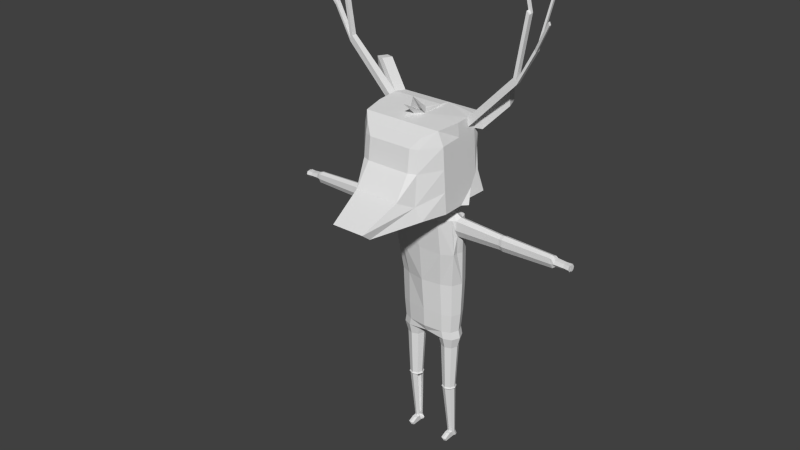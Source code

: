 # Source: animal.blend  (saved by Blender 2.75.0; exported with 4.5.12 LTS)
import bpy
from mathutils import Matrix  # noqa: F401  (used for matrix-valued properties, if any)

bpy.ops.wm.read_factory_settings(use_empty=True)
scene = bpy.context.scene
scene.name = 'Scene'

# ---- collections
col_collection_1 = bpy.data.collections.new('Collection 1'); scene.collection.children.link(col_collection_1)

# ---- world
world_world = bpy.data.worlds.new('World'); scene.world = world_world
world_world.color = (0.05088, 0.05088, 0.05088)
world_world.use_sun_shadow = False
world_world.sun_shadow_jitter_overblur = 0.0
world_world.cycles.sampling_method = 'MANUAL'
world_world.cycles.sample_map_resolution = 256

# ---- meshes
me_cylinder = bpy.data.meshes.new('Cylinder')
me_cylinder.from_pydata([(3.579, 0.3593, 14.13), (2.635, -5.167, 13.54), (3.151, 0.09605, 19.94), (2.26, -4.907, 19.33), (-0.001122, 0.09605, 19.94), (3.151, 0.02944, 17.46), (-0.001122, 0.3593, 14.13), (3.345, -2.424, 19.89), (2.26, -5.289, 16.89), (3.345, -1.834, 13.73), (-0.001122, -4.907, 19.33), (-0.001122, -5.167, 13.21), (-0.001122, 0.9058, 17.46), (3.345, -2.129, 17.17), (-0.001122, -5.525, 16.89), (-0.001122, -2.205, 13.83), (-0.001122, -2.055, 19.89), (0.6348, 0.09605, 19.94), (3.345, -0.06412, 15.8), (3.018, -4.09, 19.74), (2.26, -5.49, 14.59), (3.345, -1.307, 13.98), (1.672, -5.167, 13.21), (3.151, 0.123, 19.13), (1.672, 0.3593, 14.13), (3.345, -0.757, 20.03), (2.26, -5.089, 18.56), (3.345, -3.5, 13.69), (1.672, -4.907, 19.33), (-0.001122, 0.8122, 15.8), (-0.001122, 0.9994, 19.13), (1.672, 0.6042, 17.46), (3.345, -1.981, 15.5), (3.345, -2.276, 18.83), (3.345, -0.462, 17.31), (3.345, -3.795, 17.02), (0.0, -6.713, 15.18), (-0.001122, -5.325, 18.56), (1.672, -5.525, 16.89), (1.672, -1.834, 13.83), (-0.001122, -3.5, 13.35), (0.6348, -2.424, 19.89), (-0.001122, -4.09, 19.74), (-0.001122, -0.757, 20.03), (1.672, 0.5106, 15.8), (3.345, -3.648, 15.35), (1.672, -1.307, 13.98), (1.672, 0.6977, 19.13), (3.345, -0.3145, 15.65), (3.345, -0.6095, 18.98), (3.345, -3.943, 18.69), (1.714, -6.713, 15.18), (1.672, -5.325, 18.56), (1.672, -3.5, 13.35), (1.672, -4.09, 19.74), (0.6348, -0.757, 20.03), (0.0, -8.835, 13.25), (1.258, -8.835, 13.25), (0.0, -9.542, 13.81), (1.258, -9.542, 13.81), (0.8354, -1.834, 13.83), (0.8354, -1.307, 13.98), (-0.001122, -0.7238, 13.91), (3.345, -0.8109, 14.71), (3.601, -1.307, 13.64), (1.565, 0.1737, -2.456), (1.565, 0.3386, 1.179), (1.926, 0.02381, -2.456), (2.043, 0.1405, 1.179), (2.076, -0.338, -2.456), (2.241, -0.338, 1.179), (1.926, -0.6998, -2.456), (2.043, -0.8164, 1.179), (1.565, -0.8496, -2.456), (1.565, -1.015, 1.179), (1.203, -0.6998, -2.456), (1.086, -0.8164, 1.179), (1.053, -0.338, -2.456), (0.888, -0.338, 1.179), (1.203, 0.02381, -2.456), (1.086, 0.1405, 1.179), (1.565, 0.2345, -2.574), (1.969, 0.06685, -2.574), (2.137, -0.338, -2.574), (1.969, -0.7428, -2.574), (1.565, -0.9105, -2.574), (1.16, -0.7428, -2.574), (0.9921, -0.338, -2.574), (1.16, 0.06685, -2.574), (1.565, 0.1593, -2.671), (1.916, 0.01366, -2.671), (2.062, -0.338, -2.671), (1.916, -0.6896, -2.671), (1.565, -0.8353, -2.671), (1.213, -0.6896, -2.671), (1.067, -0.338, -2.671), (1.213, 0.01366, -2.671), (1.612, 0.3252, -6.944), (1.815, 0.241, -6.944), (1.899, 0.03755, -6.944), (1.815, -0.1659, -6.944), (1.612, -0.2501, -6.944), (1.408, -0.1659, -6.944), (1.408, 0.241, -6.944), (1.612, 0.5426, -7.406), (1.815, 0.4583, -7.406), (1.899, 0.2549, -7.406), (1.815, 0.05145, -7.406), (1.612, -0.03282, -7.406), (1.408, 0.05145, -7.406), (1.324, 0.2549, -7.406), (1.408, 0.4583, -7.406), (1.815, -0.4632, -6.958), (1.612, -0.5474, -6.958), (1.408, -0.4632, -6.958), (1.815, -0.8432, -7.419), (1.612, -0.9275, -7.419), (1.408, -0.8432, -7.419), (1.713, -0.5053, -6.958), (1.51, -0.5053, -6.958), (1.713, -0.8854, -7.419), (1.51, -0.8854, -7.419), (1.612, -1.036, -7.189), (1.815, -0.9519, -7.189), (1.408, -0.9519, -7.189), (1.713, -0.994, -7.189), (1.51, -0.994, -7.189), (1.565, 0.5617, 2.026), (2.201, 0.2982, 2.026), (2.464, -0.338, 2.026), (2.201, -0.9742, 2.026), (1.565, -1.238, 2.026), (0.9284, -0.9742, 2.026), (0.6649, -0.338, 2.026), (0.9284, 0.2982, 2.026), (0.0, 0.5699, 2.194), (0.0, -1.229, 2.194), (0.0, -1.181, 2.194), (0.0, -0.3298, 2.194), (0.0, 0.3064, 2.194), (1.444, 0.534, 2.639), (2.08, 0.2705, 2.639), (2.344, -0.3657, 2.639), (2.08, -1.002, 2.639), (1.444, -1.265, 2.639), (0.0, 0.5423, 2.694), (0.0, -1.472, 2.694), (1.479, 0.6282, 4.115), (2.182, 0.337, 4.115), (2.473, -0.3659, 4.115), (2.182, -1.069, 4.115), (1.479, -1.36, 4.115), (0.0, 0.6373, 4.177), (0.0, -1.566, 4.177), (1.42, 0.7658, 6.704), (2.22, 0.4342, 6.704), (2.552, -0.3663, 6.704), (2.22, -1.167, 6.704), (1.42, -1.498, 6.704), (0.0, 0.7761, 6.773), (0.0, -1.832, 6.773), (1.705, 0.5418, 9.425), (2.352, 0.1966, 9.425), (2.695, -0.6367, 9.425), (2.539, -1.47, 9.425), (1.705, -1.933, 9.425), (0.0, 0.5526, 9.497), (0.0, -2.124, 9.547), (1.705, 0.03487, 12.2), (2.539, -0.3103, 12.26), (2.884, -1.144, 12.4), (2.539, -1.773, 12.26), (1.705, -2.322, 12.2), (0.0, 0.04562, 12.27), (0.0, -2.378, 12.27), (1.005, -0.2904, 12.9), (1.838, -0.585, 12.81), (2.183, -1.144, 12.81), (1.838, -1.977, 12.81), (1.005, -2.322, 12.9), (0.0, -0.313, 12.97), (0.0, -2.311, 12.97), (0.6473, -0.8906, 13.05), (1.404, -1.006, 13.05), (1.539, -1.225, 13.05), (1.404, -1.552, 13.05), (0.6473, -1.687, 13.05), (0.0, -0.7087, 13.07), (0.0, -2.087, 13.07), (0.6473, -1.195, 13.72), (0.6473, -1.921, 13.72), (0.0, -1.013, 13.75), (0.0, -2.172, 13.75), (2.522, -0.2201, 9.425), (2.522, -1.053, 9.425), (2.711, -0.727, 12.22), (2.711, -1.56, 12.22), (2.884, -0.8902, 10.81), (2.539, -1.52, 10.81), (2.539, -0.05685, 10.81), (2.711, -1.307, 10.96), (2.711, -0.4735, 10.96), (2.711, -0.5025, 11.5), (2.711, -1.564, 11.5), (6.254, -1.124, 12.14), (6.269, -0.7744, 12.0), (6.269, -1.473, 12.0), (6.254, -0.9113, 10.98), (6.269, -1.261, 11.1), (6.269, -0.5618, 11.1), (6.269, -0.5861, 11.53), (6.269, -1.476, 11.53), (6.488, -1.131, 12.17), (6.504, -0.757, 12.02), (6.504, -1.505, 12.02), (6.488, -0.9036, 10.92), (6.504, -1.278, 11.05), (6.504, -0.5294, 11.05), (6.504, -0.5553, 11.5), (6.504, -1.509, 11.5), (10.19, -1.108, 12.03), (10.21, -0.8131, 11.91), (10.21, -1.403, 11.91), (10.19, -0.9285, 11.05), (10.21, -1.223, 11.15), (10.21, -0.6338, 11.15), (10.18, -0.5608, 11.51), (10.21, -1.405, 11.51), (10.37, -1.108, 11.99), (10.38, -0.8131, 11.91), (10.38, -1.403, 11.87), (10.37, -0.9285, 11.05), (10.38, -1.223, 11.15), (10.38, -0.6338, 11.15), (10.38, -0.6542, 11.51), (10.4, -1.384, 11.51), (10.57, -1.068, 11.84), (10.58, -0.8787, 11.83), (10.58, -1.282, 11.83), (10.57, -0.9704, 11.29), (10.58, -1.159, 11.29), (10.58, -0.7561, 11.29), (10.58, -0.6932, 11.54), (10.58, -1.361, 11.54), (11.23, -1.02, 11.75), (11.24, -0.831, 11.74), (11.24, -1.234, 11.74), (11.23, -0.9226, 11.28), (11.24, -1.112, 11.28), (11.24, -0.7083, 11.28), (11.24, -0.6454, 11.5), (11.24, -1.313, 11.5), (11.24, -0.9255, 11.75), (11.24, -0.6769, 11.39), (11.24, -1.127, 11.75), (11.24, -1.274, 11.62), (11.24, -1.017, 11.28), (11.24, -0.7382, 11.62), (11.24, -0.8155, 11.28), (11.24, -1.212, 11.39), (11.69, -1.02, 11.75), (11.69, -0.9226, 11.28), (11.69, -0.9255, 11.75), (11.69, -1.127, 11.75), (11.69, -1.017, 11.28), (11.69, -0.8155, 11.28), (11.66, -1.286, 11.74), (11.66, -1.164, 11.28), (11.66, -1.365, 11.5), (11.65, -1.179, 11.75), (11.66, -1.326, 11.62), (11.65, -1.069, 11.28), (11.66, -1.264, 11.39), (11.64, -0.8009, 11.74), (11.64, -0.6782, 11.28), (11.64, -0.6153, 11.49), (11.63, -0.8954, 11.74), (11.64, -0.6468, 11.39), (11.64, -0.7081, 11.62), (11.63, -0.7854, 11.28), (0.4715, 0.5381, 2.667), (0.4707, 0.6327, 4.146), (1.461, 0.5811, 3.377), (0.7306, 0.5854, 3.406), (-0.001122, -1.59, 19.96), (-0.001122, -2.782, 19.81), (-0.001122, -2.954, 21.07), (-0.001122, -2.079, 19.85), (-0.001122, -3.858, 20.78), (0.9682, -9.542, 13.81), (3.714, 0.26, 19.14), (3.714, 0.2331, 19.95), (3.907, -0.6199, 20.05), (3.907, -0.4725, 18.99), (5.027, -0.1473, 21.88), (4.833, 0.7057, 21.79), (5.395, 0.8697, 20.99), (5.395, 0.8428, 21.8), (5.589, -0.01026, 21.89), (5.589, 0.1372, 20.84), (3.345, -2.35, 19.36), (3.345, -1.375, 19.96), (3.345, -0.6832, 19.33), (3.345, -1.443, 18.91), (3.345, -1.301, 19.26), (6.944, -0.9198, 23.03), (6.705, -0.9658, 23.46), (6.705, -1.351, 23.42), (6.944, -1.305, 22.98), (6.9, -0.9428, 23.25), (6.705, -1.158, 23.44), (6.9, -1.328, 23.2), (6.944, -1.112, 23.0), (6.9, -1.135, 23.22), (8.144, -1.328, 25.54), (8.22, -1.305, 25.32), (8.22, -1.112, 25.34), (8.22, -0.9198, 25.36), (8.144, -0.9428, 25.58), (8.144, -1.135, 25.56), (7.628, -0.9428, 27.64), (7.433, -0.9658, 27.85), (7.433, -1.158, 27.83), (7.433, -1.351, 27.81), (7.628, -1.328, 27.59), (7.628, -1.135, 27.61), (9.276, -1.801, 27.54), (9.351, -1.778, 27.33), (9.351, -1.586, 27.35), (9.276, -1.609, 27.57), (9.113, -0.9823, 28.96), (9.113, -0.7897, 28.98), (9.037, -0.8127, 29.2), (9.037, -1.005, 29.18), (6.757, -1.032, 31.42), (6.563, -1.055, 31.63), (6.563, -1.247, 31.61), (6.757, -1.224, 31.39)], [], [(44, 18, 0, 24), (45, 20, 1, 27), (20, 51, 59), (46, 24, 0, 21), (47, 23, 5, 31), (48, 32, 9, 21, 63), (49, 303, 33, 13, 34), (50, 26, 8, 35), (52, 37, 14, 38), (53, 39, 9, 27), (54, 41, 16, 287, 285, 42), (55, 17, 4, 43), (29, 44, 24, 6), (12, 31, 44, 29), (31, 5, 18, 44), (32, 45, 27, 9), (13, 35, 45, 32), (35, 8, 20, 45), (39, 46, 21, 9), (61, 46, 39, 60), (30, 47, 31, 12), (4, 17, 47, 30), (17, 2, 23, 47), (18, 48, 63, 21, 0), (5, 34, 48, 18), (34, 13, 32, 48), (23, 49, 34, 5), (2, 25, 294, 295), (304, 300, 33, 303), (33, 50, 35, 13), (7, 19, 50, 33, 300), (19, 3, 26, 50), (8, 38, 51, 20), (38, 14, 36, 51), (26, 52, 38, 8), (3, 28, 52, 26), (28, 10, 37, 52), (22, 53, 27, 1), (11, 40, 53, 22), (40, 15, 60, 39, 53), (28, 54, 42, 10), (3, 19, 54, 28), (19, 7, 41, 54), (41, 55, 43, 284, 16), (59, 289, 58, 56, 57), (51, 36, 58, 289, 59), (11, 22, 57, 56), (20, 59, 57, 1), (57, 22, 1), (2, 17, 55, 41, 7, 301, 25), (24, 46, 61, 6), (62, 6, 61), (64, 9, 21), (63, 64, 21), (63, 9, 64), (65, 66, 68, 67), (67, 68, 70, 69), (69, 70, 72, 71), (71, 72, 74, 73), (73, 74, 76, 75), (75, 76, 78, 77), (77, 78, 80, 79), (79, 80, 66, 65), (73, 75, 86, 85), (75, 77, 87, 86), (77, 79, 88, 87), (65, 67, 82, 81), (79, 65, 81, 88), (67, 69, 83, 82), (69, 71, 84, 83), (71, 73, 85, 84), (82, 83, 91, 90), (85, 86, 94, 93), (88, 81, 89, 96), (81, 82, 90, 89), (84, 85, 93, 92), (87, 88, 96, 95), (83, 84, 92, 91), (86, 87, 95, 94), (91, 92, 100, 99), (90, 91, 99, 98), (93, 94, 102, 101), (96, 89, 97, 103), (89, 90, 98, 97), (92, 93, 101, 100), (100, 101, 113, 118, 112), (99, 100, 107, 106), (98, 99, 106, 105), (109, 108, 116, 121, 117), (103, 97, 104, 111), (97, 98, 105, 104), (125, 122, 116, 120), (126, 124, 117, 121), (108, 107, 115, 120, 116), (102, 109, 117, 124, 114), (107, 100, 112, 123, 115), (101, 102, 114, 119, 113), (123, 125, 120, 115), (112, 118, 125, 123), (118, 113, 122, 125), (122, 126, 121, 116), (113, 119, 126, 122), (119, 114, 124, 126), (68, 66, 127, 128), (70, 68, 128, 129), (72, 70, 129, 130), (74, 72, 130, 131), (76, 74, 131, 132), (78, 76, 132, 133), (80, 78, 133, 134), (66, 80, 134, 127), (132, 131, 136, 137), (133, 132, 137, 138), (134, 133, 138, 139), (127, 134, 139, 135), (130, 129, 142, 143), (129, 128, 141, 142), (127, 135, 145, 280, 140), (128, 127, 140, 141), (131, 130, 143, 144), (136, 131, 144, 146), (146, 144, 151, 153), (141, 140, 282, 147, 148), (144, 143, 150, 151), (143, 142, 149, 150), (145, 152, 281, 283, 280), (142, 141, 148, 149), (149, 148, 155, 156), (153, 151, 158, 160), (148, 147, 154, 155), (151, 150, 157, 158), (150, 149, 156, 157), (147, 281, 152, 159, 154), (157, 156, 163, 194, 164), (154, 159, 166, 161), (156, 155, 162, 193, 163), (160, 158, 165, 167), (155, 154, 161, 162), (158, 157, 164, 165), (201, 202, 210, 209), (161, 166, 173, 168), (201, 199, 169, 195, 202), (167, 165, 172, 174), (162, 161, 168, 169, 199), (165, 164, 198, 171, 172), (172, 171, 178, 179), (171, 196, 170, 177, 178), (168, 173, 180, 175), (170, 195, 169, 176, 177), (174, 172, 179, 181), (169, 168, 175, 176), (176, 175, 182, 183), (179, 178, 185, 186), (178, 177, 184, 185), (175, 180, 187, 182), (177, 176, 183, 184), (181, 179, 186, 188), (182, 186, 185, 184, 183), (188, 186, 190, 192), (182, 187, 191, 189), (186, 182, 189, 190), (198, 200, 203, 196, 171), (164, 194, 200, 198), (194, 163, 197, 200), (196, 203, 211, 206), (163, 193, 201, 197), (193, 162, 199, 201), (200, 197, 207, 208), (170, 196, 206, 204), (197, 201, 209, 207), (195, 170, 204, 205), (203, 200, 208, 211), (202, 195, 205, 210), (209, 210, 218, 217), (208, 207, 215, 216), (211, 208, 216, 219), (205, 204, 212, 213), (206, 211, 219, 214), (207, 209, 217, 215), (204, 206, 214, 212), (210, 205, 213, 218), (212, 214, 222, 220), (218, 213, 221, 226), (217, 218, 226, 225), (216, 215, 223, 224), (219, 216, 224, 227), (213, 212, 220, 221), (214, 219, 227, 222), (215, 217, 225, 223), (221, 220, 228, 229), (222, 227, 235, 230), (223, 225, 233, 231), (220, 222, 230, 228), (226, 221, 229, 234), (225, 226, 234, 233), (224, 223, 231, 232), (227, 224, 232, 235), (233, 234, 242, 241), (232, 231, 239, 240), (235, 232, 240, 243), (229, 228, 236, 237), (230, 235, 243, 238), (231, 233, 241, 239), (228, 230, 238, 236), (234, 229, 237, 242), (236, 238, 246, 254, 244), (242, 237, 245, 257, 250), (241, 242, 250, 253, 249), (240, 239, 247, 256, 248), (243, 240, 248, 259, 251), (237, 236, 244, 252, 245), (238, 243, 251, 255, 246), (239, 241, 249, 258, 247), (250, 257, 245, 252, 244, 254, 246, 255, 251, 259, 248, 256, 247, 258, 249, 253), (246, 255, 270, 266), (245, 252, 276, 273), (256, 247, 261, 264), (264, 261, 265, 262, 260, 263), (247, 258, 265, 261), (244, 254, 263, 260), (258, 252, 262, 265), (254, 256, 264, 263), (252, 244, 260, 262), (268, 272, 267, 271, 269, 266, 270), (251, 259, 272, 268), (255, 251, 268, 270), (254, 246, 266, 269), (248, 256, 271, 267), (256, 254, 269, 271), (259, 248, 267, 272), (275, 278, 273, 276, 279, 274, 277), (257, 245, 273, 278), (258, 249, 274, 279), (252, 258, 279, 276), (249, 253, 277, 274), (250, 257, 278, 275), (253, 250, 275, 277), (190, 60, 15, 192), (60, 190, 189, 61), (61, 189, 191, 62), (282, 283, 281, 147), (140, 280, 283, 282), (286, 284, 41), (286, 41, 16), (288, 41, 287), (288, 285, 41), (105, 106, 107, 108, 109, 110, 111, 104), (293, 290, 296, 299), (25, 302, 49, 293, 292), (23, 2, 291, 290), (49, 23, 290, 293), (295, 294, 298, 297), (297, 298, 299, 296), (25, 292, 298, 294), (292, 293, 299, 298), (290, 291, 297, 296), (291, 2, 295, 297), (302, 304, 303, 49), (301, 304, 308, 311, 307), (301, 7, 300, 304), (313, 311, 314, 319), (25, 301, 307, 310, 306), (302, 25, 306, 309, 305), (304, 302, 305, 312, 308), (305, 309, 318, 317), (309, 306, 321, 320), (311, 313, 325, 324), (315, 316, 328, 327), (316, 317, 331, 330), (311, 308, 315, 314), (308, 312, 316, 315), (309, 313, 319, 318), (312, 305, 317, 316), (321, 322, 336, 335), (322, 323, 324, 325), (306, 310, 322, 321), (313, 309, 320, 325), (310, 307, 323, 322), (307, 311, 324, 323), (329, 326, 327, 328), (319, 314, 326, 329), (316, 319, 329, 328), (314, 315, 327, 326), (332, 333, 330, 331), (319, 316, 330, 333), (317, 318, 332, 331), (318, 319, 333, 332), (335, 336, 337, 334), (320, 321, 335, 334), (325, 320, 334, 337), (322, 325, 337, 336)])
_uv = me_cylinder.uv_layers.new(name='UVMap')
_uv.uv.foreach_set('vector', [0.5634, 0.2113, 0.5628, 0.1401, 0.6334, 0.06678, 0.6307, 0.2087, 0.1852, 0.08102, 0.1004, 0.06708, 0.1187, 0.0003389, 0.1974, 0.01488, 0.1287, 0.828, 0.1005, 0.8496, 0.05068, 0.7535, 0.5748, 0.3608, 0.639, 0.3739, 0.6194, 0.5076, 0.5663, 0.428, 0.4294, 0.2144, 0.4289, 0.1509, 0.496, 0.1492, 0.4962, 0.2129, 0.3197, 0.1045, 0.2517, 0.09336, 0.277, 0.008203, 0.2992, 0.01553, 0.3339, 0.008203, 0.2911, 0.2401, 0.2581, 0.2329, 0.2252, 0.2258, 0.2389, 0.1598, 0.3053, 0.1733, 0.1614, 0.2115, 0.0998, 0.2011, 0.1001, 0.1342, 0.1729, 0.147, 0.1024, 0.9609, 0.03806, 0.965, 0.03434, 0.9001, 0.1004, 0.8959, 0.4792, 0.3526, 0.5526, 0.3582, 0.5436, 0.4258, 0.4773, 0.4203, 0.3736, 0.7489, 0.327, 0.804, 0.2873, 0.8011, 0.2769, 0.7844, 0.2809, 0.7704, 0.3064, 0.7488, 0.1966, 0.7121, 0.2311, 0.7121, 0.2311, 0.7377, 0.1966, 0.7377, 0.5641, 0.2798, 0.5634, 0.2113, 0.6307, 0.2087, 0.6334, 0.2759, 0.497, 0.2812, 0.4962, 0.2129, 0.5634, 0.2113, 0.5641, 0.2798, 0.4962, 0.2129, 0.496, 0.1492, 0.5628, 0.1401, 0.5634, 0.2113, 0.2517, 0.09336, 0.1852, 0.08102, 0.1974, 0.01488, 0.264, 0.02275, 0.2389, 0.1598, 0.1729, 0.147, 0.1852, 0.08102, 0.2517, 0.09336, 0.1729, 0.147, 0.1001, 0.1342, 0.1004, 0.06708, 0.1852, 0.08102, 0.5526, 0.3582, 0.5748, 0.3608, 0.5663, 0.428, 0.5436, 0.4258, 0.5804, 0.3257, 0.5748, 0.3608, 0.5526, 0.3582, 0.5534, 0.3195, 0.4298, 0.2825, 0.4294, 0.2144, 0.4962, 0.2129, 0.497, 0.2812, 0.3813, 0.2764, 0.3845, 0.2511, 0.4294, 0.2144, 0.4298, 0.2825, 0.3845, 0.2511, 0.3963, 0.1508, 0.4289, 0.1509, 0.4294, 0.2144, 0.3294, 0.1127, 0.3197, 0.1045, 0.346, 0.04574, 0.3634, 0.05138, 0.4189, 0.08354, 0.326, 0.1822, 0.3053, 0.1733, 0.3197, 0.1045, 0.3294, 0.1127, 0.3053, 0.1733, 0.2389, 0.1598, 0.2517, 0.09336, 0.3197, 0.1045, 0.3208, 0.25, 0.2911, 0.2401, 0.3053, 0.1733, 0.326, 0.1822, 0.3155, 0.2825, 0.2798, 0.2817, 0.2798, 0.2817, 0.3155, 0.2825, 0.2524, 0.2536, 0.2194, 0.2464, 0.2252, 0.2258, 0.2581, 0.2329, 0.2252, 0.2258, 0.1614, 0.2115, 0.1729, 0.147, 0.2389, 0.1598, 0.2136, 0.267, 0.1466, 0.2526, 0.1614, 0.2115, 0.2252, 0.2258, 0.2194, 0.2464, 0.1466, 0.2526, 0.1027, 0.2332, 0.0998, 0.2011, 0.1614, 0.2115, 0.1254, 0.897, 0.1004, 0.8959, 0.1005, 0.8496, 0.1287, 0.828, 0.1004, 0.8959, 0.03434, 0.9001, 0.03032, 0.8593, 0.1005, 0.8496, 0.1267, 0.9622, 0.1024, 0.9609, 0.1004, 0.8959, 0.1254, 0.897, 0.1287, 0.9931, 0.1058, 0.9945, 0.1024, 0.9609, 0.1267, 0.9622, 0.1058, 0.9945, 0.04055, 0.9997, 0.03806, 0.965, 0.1024, 0.9609, 0.4135, 0.3489, 0.4792, 0.3526, 0.4773, 0.4203, 0.4119, 0.3755, 0.4117, 0.2832, 0.4805, 0.2833, 0.4792, 0.3526, 0.4135, 0.3489, 0.4805, 0.2833, 0.5378, 0.2842, 0.5534, 0.3195, 0.5526, 0.3582, 0.4792, 0.3526, 0.3736, 0.7121, 0.3736, 0.7489, 0.3064, 0.7488, 0.3064, 0.7121, 0.3972, 0.7122, 0.4277, 0.7489, 0.3736, 0.7489, 0.3736, 0.7121, 0.4277, 0.7489, 0.4408, 0.8161, 0.3319, 0.8161, 0.3736, 0.7489, 0.108, 0.7369, 0.1966, 0.7121, 0.1966, 0.7377, 0.1768, 0.7512, 0.1413, 0.7571, 0.05068, 0.7535, 0.03, 0.758, 0.009311, 0.7625, 0.0003389, 0.7211, 0.04171, 0.7121, 0.1005, 0.8496, 0.03032, 0.8593, 0.009311, 0.7625, 0.03, 0.758, 0.05068, 0.7535, 0.4117, 0.2832, 0.4135, 0.3489, 0.335, 0.3308, 0.3324, 0.2879, 0.1004, 0.06708, 0.0003389, 0.03207, 0.02882, 0.0003389, 0.1187, 0.0003389, 0.335, 0.3308, 0.4135, 0.3489, 0.4119, 0.3755, 0.3155, 0.2825, 0.3845, 0.2511, 0.1966, 0.7121, 0.108, 0.7369, 0.4408, 0.8161, 0.3603, 0.5489, 0.2798, 0.2817, 0.639, 0.3739, 0.5748, 0.3608, 0.5804, 0.3257, 0.6546, 0.317, 0.6155, 0.3026, 0.6546, 0.317, 0.5804, 0.3257, 0.4765, 0.5505, 0.468, 0.5083, 0.5108, 0.5505, 0.468, 0.6009, 0.4765, 0.5505, 0.5108, 0.5505, 0.468, 0.6009, 0.468, 0.5083, 0.4765, 0.5505, 0.9064, 0.7299, 0.9071, 0.8655, 0.8889, 0.8657, 0.8886, 0.7302, 0.8886, 0.7302, 0.8889, 0.8657, 0.8706, 0.8659, 0.8709, 0.7307, 0.8709, 0.7307, 0.8706, 0.8659, 0.8523, 0.866, 0.8533, 0.7311, 0.8533, 0.7311, 0.8523, 0.866, 0.834, 0.8661, 0.8358, 0.7311, 0.8358, 0.7311, 0.834, 0.8661, 0.8155, 0.866, 0.8182, 0.7303, 0.8182, 0.7303, 0.8155, 0.866, 0.7961, 0.8658, 0.8001, 0.7289, 0.9423, 0.7304, 0.9435, 0.8648, 0.9253, 0.8651, 0.9242, 0.7299, 0.9242, 0.7299, 0.9253, 0.8651, 0.9071, 0.8655, 0.9064, 0.7299, 0.8358, 0.7311, 0.8182, 0.7303, 0.8187, 0.7244, 0.8359, 0.7254, 0.8182, 0.7303, 0.8001, 0.7289, 0.7997, 0.7221, 0.8187, 0.7244, 0.9423, 0.7304, 0.9242, 0.7299, 0.9243, 0.7244, 0.9435, 0.7247, 0.9064, 0.7299, 0.8886, 0.7302, 0.8884, 0.7244, 0.9064, 0.7241, 0.9242, 0.7299, 0.9064, 0.7299, 0.9064, 0.7241, 0.9243, 0.7244, 0.8886, 0.7302, 0.8709, 0.7307, 0.8707, 0.725, 0.8884, 0.7244, 0.8709, 0.7307, 0.8533, 0.7311, 0.8532, 0.7255, 0.8707, 0.725, 0.8533, 0.7311, 0.8358, 0.7311, 0.8359, 0.7254, 0.8532, 0.7255, 0.8884, 0.7244, 0.8707, 0.725, 0.8706, 0.7196, 0.8883, 0.719, 0.8359, 0.7254, 0.8187, 0.7244, 0.8191, 0.7193, 0.8361, 0.7203, 0.9243, 0.7244, 0.9064, 0.7241, 0.9064, 0.7185, 0.9243, 0.7187, 0.9064, 0.7241, 0.8884, 0.7244, 0.8883, 0.719, 0.9064, 0.7185, 0.8532, 0.7255, 0.8359, 0.7254, 0.8361, 0.7203, 0.8532, 0.7202, 0.9435, 0.7247, 0.9243, 0.7244, 0.9243, 0.7187, 0.9422, 0.7186, 0.8707, 0.725, 0.8532, 0.7255, 0.8532, 0.7202, 0.8706, 0.7196, 0.8187, 0.7244, 0.7997, 0.7221, 0.8017, 0.717, 0.8191, 0.7193, 0.8706, 0.7196, 0.8532, 0.7202, 0.8567, 0.5868, 0.8729, 0.5854, 0.8883, 0.719, 0.8706, 0.7196, 0.8729, 0.5854, 0.8889, 0.584, 0.8361, 0.7203, 0.8191, 0.7193, 0.8241, 0.5861, 0.8404, 0.5874, 0.9243, 0.7187, 0.9064, 0.7185, 0.9047, 0.5831, 0.9206, 0.5838, 0.9064, 0.7185, 0.8883, 0.719, 0.8889, 0.584, 0.9047, 0.5831, 0.8532, 0.7202, 0.8361, 0.7203, 0.8404, 0.5874, 0.8567, 0.5868, 0.4942, 0.1325, 0.4587, 0.1165, 0.4882, 0.1063, 0.4894, 0.1087, 0.4901, 0.112, 0.5169, 0.1325, 0.4942, 0.1325, 0.5061, 0.1049, 0.5095, 0.104, 0.5363, 0.1159, 0.5169, 0.1325, 0.5095, 0.104, 0.5115, 0.1009, 0.5029, 0.09667, 0.503, 0.1012, 0.4959, 0.1036, 0.4959, 0.1033, 0.4959, 0.1031, 0.5216, 0.06932, 0.5411, 0.08902, 0.5118, 0.0983, 0.5103, 0.09631, 0.5411, 0.08902, 0.5363, 0.1159, 0.5115, 0.1009, 0.5118, 0.0983, 0.4953, 0.1043, 0.4952, 0.1039, 0.4959, 0.1036, 0.4961, 0.1039, 0.4951, 0.1035, 0.495, 0.1031, 0.4959, 0.1031, 0.4959, 0.1033, 0.503, 0.1012, 0.5061, 0.1049, 0.4963, 0.1042, 0.4961, 0.1039, 0.4959, 0.1036, 0.4765, 0.0813, 0.5029, 0.09667, 0.4959, 0.1031, 0.495, 0.1031, 0.4863, 0.1007, 0.5061, 0.1049, 0.4942, 0.1325, 0.4901, 0.112, 0.4956, 0.1047, 0.4963, 0.1042, 0.4587, 0.1165, 0.4765, 0.0813, 0.4863, 0.1007, 0.4877, 0.1037, 0.4882, 0.1063, 0.4956, 0.1047, 0.4953, 0.1043, 0.4961, 0.1039, 0.4963, 0.1042, 0.4901, 0.112, 0.4894, 0.1087, 0.4953, 0.1043, 0.4956, 0.1047, 0.4894, 0.1087, 0.4882, 0.1063, 0.4952, 0.1039, 0.4953, 0.1043, 0.4952, 0.1039, 0.4951, 0.1035, 0.4959, 0.1033, 0.4959, 0.1036, 0.4882, 0.1063, 0.4877, 0.1037, 0.4951, 0.1035, 0.4952, 0.1039, 0.4877, 0.1037, 0.4863, 0.1007, 0.495, 0.1031, 0.4951, 0.1035, 0.7599, 0.1122, 0.7759, 0.09931, 0.8006, 0.1239, 0.7789, 0.1389, 0.7428, 0.1231, 0.7599, 0.1122, 0.7789, 0.1389, 0.758, 0.1506, 0.7249, 0.1319, 0.7428, 0.1231, 0.758, 0.1506, 0.7365, 0.1615, 0.7062, 0.1372, 0.7249, 0.1319, 0.7365, 0.1615, 0.7113, 0.1706, 0.6876, 0.1373, 0.7062, 0.1372, 0.7113, 0.1706, 0.6814, 0.1744, 0.669, 0.131, 0.6876, 0.1373, 0.6814, 0.1744, 0.6554, 0.1613, 0.7884, 0.08404, 0.7951, 0.06678, 0.826, 0.07396, 0.8202, 0.1023, 0.7759, 0.09931, 0.7884, 0.08404, 0.8202, 0.1023, 0.8006, 0.1239, 0.6814, 0.1744, 0.7113, 0.1706, 0.6538, 0.2052, 0.6513, 0.2011, 0.6554, 0.1613, 0.6814, 0.1744, 0.6513, 0.2011, 0.6341, 0.1749, 0.8202, 0.1023, 0.826, 0.07396, 0.85, 0.06678, 0.8569, 0.08899, 0.8006, 0.1239, 0.8202, 0.1023, 0.8569, 0.08899, 0.8604, 0.09792, 0.7365, 0.1615, 0.758, 0.1506, 0.7685, 0.1723, 0.743, 0.1848, 0.758, 0.1506, 0.7789, 0.1389, 0.7931, 0.1582, 0.7685, 0.1723, 0.8006, 0.1239, 0.8604, 0.09792, 0.8705, 0.1158, 0.8531, 0.1243, 0.8176, 0.1434, 0.7789, 0.1389, 0.8006, 0.1239, 0.8176, 0.1434, 0.7931, 0.1582, 0.7113, 0.1706, 0.7365, 0.1615, 0.743, 0.1848, 0.717, 0.1965, 0.6538, 0.2052, 0.7113, 0.1706, 0.717, 0.1965, 0.6631, 0.2261, 0.6631, 0.2261, 0.717, 0.1965, 0.7426, 0.2519, 0.6891, 0.2807, 0.7931, 0.1582, 0.8176, 0.1434, 0.8335, 0.1696, 0.8489, 0.195, 0.8233, 0.2108, 0.717, 0.1965, 0.743, 0.1848, 0.7701, 0.2393, 0.7426, 0.2519, 0.743, 0.1848, 0.7685, 0.1723, 0.7971, 0.2257, 0.7701, 0.2393, 0.0, 0.0, 0.7042, 0.7318, 0.8591, 0.155, 0.8531, 0.1243, 0.8705, 0.1158, 0.7685, 0.1723, 0.7931, 0.1582, 0.8233, 0.2108, 0.7971, 0.2257, 0.7954, 0.7212, 0.7648, 0.7232, 0.7553, 0.6195, 0.7898, 0.6169, 0.5176, 0.5141, 0.5779, 0.5111, 0.5762, 0.6169, 0.5164, 0.6196, 0.7648, 0.7232, 0.7341, 0.726, 0.7207, 0.6226, 0.7553, 0.6195, 0.5779, 0.5111, 0.6085, 0.5102, 0.6118, 0.6163, 0.5762, 0.6169, 0.6085, 0.5102, 0.6393, 0.5083, 0.6471, 0.6132, 0.6118, 0.6163, 0.7341, 0.726, 0.7042, 0.7318, 0.6739, 0.7298, 0.6633, 0.6246, 0.7207, 0.6226, 0.6118, 0.6163, 0.6471, 0.6132, 0.6546, 0.7239, 0.6367, 0.7257, 0.619, 0.7273, 0.7207, 0.6226, 0.6633, 0.6246, 0.6553, 0.5127, 0.7252, 0.5145, 0.7898, 0.6169, 0.7553, 0.6195, 0.7598, 0.5119, 0.7773, 0.5098, 0.7949, 0.5075, 0.5164, 0.6196, 0.5762, 0.6169, 0.5821, 0.7286, 0.5115, 0.7335, 0.7553, 0.6195, 0.7207, 0.6226, 0.7252, 0.5145, 0.7598, 0.5119, 0.5762, 0.6169, 0.6118, 0.6163, 0.619, 0.7273, 0.5821, 0.7286, 0.05192, 0.522, 0.04333, 0.5037, 0.1679, 0.4422, 0.1762, 0.459, 0.7252, 0.5145, 0.6553, 0.5127, 0.6599, 0.3944, 0.7262, 0.4059, 0.7767, 0.4485, 0.7603, 0.4574, 0.7585, 0.406, 0.7761, 0.4021, 0.7734, 0.4272, 0.5115, 0.7335, 0.5821, 0.7286, 0.5785, 0.8371, 0.5136, 0.8477, 0.7598, 0.5119, 0.7252, 0.5145, 0.7262, 0.4059, 0.7585, 0.406, 0.7603, 0.4574, 0.5821, 0.7286, 0.619, 0.7273, 0.6212, 0.7828, 0.6159, 0.8376, 0.5785, 0.8371, 0.5785, 0.8371, 0.6159, 0.8376, 0.5893, 0.8634, 0.5571, 0.8661, 0.6159, 0.8376, 0.6264, 0.8351, 0.6436, 0.845, 0.6218, 0.8779, 0.5893, 0.8634, 0.7262, 0.4059, 0.6599, 0.3944, 0.6649, 0.3614, 0.7057, 0.3711, 0.7904, 0.3886, 0.7761, 0.4021, 0.7585, 0.406, 0.7406, 0.3733, 0.7639, 0.3623, 0.5136, 0.8477, 0.5785, 0.8371, 0.5571, 0.8661, 0.5189, 0.8774, 0.7585, 0.406, 0.7262, 0.4059, 0.7057, 0.3711, 0.7406, 0.3733, 0.7406, 0.3733, 0.7057, 0.3711, 0.6984, 0.3389, 0.7328, 0.3497, 0.5571, 0.8661, 0.5893, 0.8634, 0.5846, 0.8872, 0.5528, 0.895, 0.5893, 0.8634, 0.6218, 0.8779, 0.5977, 0.8948, 0.5846, 0.8872, 0.7057, 0.3711, 0.6649, 0.3614, 0.6669, 0.3451, 0.6984, 0.3389, 0.7639, 0.3623, 0.7406, 0.3733, 0.7328, 0.3497, 0.7423, 0.3445, 0.5189, 0.8774, 0.5571, 0.8661, 0.5528, 0.895, 0.5215, 0.8876, 0.6984, 0.3389, 0.7197, 0.3082, 0.7445, 0.3296, 0.7423, 0.3445, 0.7328, 0.3497, 0.5215, 0.8876, 0.5528, 0.895, 0.5399, 0.9224, 0.5115, 0.9147, 0.6984, 0.3389, 0.6669, 0.3451, 0.6601, 0.316, 0.6852, 0.3065, 0.7197, 0.3082, 0.6984, 0.3389, 0.6852, 0.3065, 0.704, 0.2832, 0.6212, 0.7828, 0.6325, 0.7875, 0.6274, 0.8097, 0.6264, 0.8351, 0.6159, 0.8376, 0.619, 0.7273, 0.6367, 0.7257, 0.6325, 0.7875, 0.6212, 0.7828, 0.6367, 0.7257, 0.6546, 0.7239, 0.65, 0.7802, 0.6325, 0.7875, 0.01819, 0.4498, 0.009139, 0.4286, 0.1375, 0.3744, 0.1452, 0.3922, 0.7949, 0.5075, 0.7773, 0.5098, 0.7767, 0.4485, 0.7954, 0.4513, 0.7773, 0.5098, 0.7598, 0.5119, 0.7603, 0.4574, 0.7767, 0.4485, 0.0003389, 0.4075, 0.0003389, 0.3894, 0.122, 0.3415, 0.1298, 0.3565, 0.03139, 0.4626, 0.01819, 0.4498, 0.1452, 0.3922, 0.1512, 0.4082, 0.06539, 0.5338, 0.05192, 0.522, 0.1762, 0.459, 0.1824, 0.4749, 0.03256, 0.4812, 0.03139, 0.4626, 0.1512, 0.4082, 0.1589, 0.4234, 0.009139, 0.4286, 0.0003389, 0.4075, 0.1298, 0.3565, 0.1375, 0.3744, 0.04333, 0.5037, 0.03256, 0.4812, 0.1589, 0.4234, 0.1679, 0.4422, 0.1762, 0.459, 0.1679, 0.4422, 0.1771, 0.4389, 0.1862, 0.4551, 0.1298, 0.3565, 0.122, 0.3415, 0.1313, 0.336, 0.1388, 0.3517, 0.1375, 0.3744, 0.1298, 0.3565, 0.1388, 0.3517, 0.1461, 0.3702, 0.1589, 0.4234, 0.1512, 0.4082, 0.1602, 0.404, 0.1679, 0.4193, 0.1452, 0.3922, 0.1375, 0.3744, 0.1461, 0.3702, 0.1541, 0.3881, 0.1824, 0.4749, 0.1762, 0.459, 0.1862, 0.4551, 0.1922, 0.4713, 0.1512, 0.4082, 0.1452, 0.3922, 0.1541, 0.3881, 0.1602, 0.404, 0.1679, 0.4422, 0.1589, 0.4234, 0.1679, 0.4193, 0.1771, 0.4389, 0.1602, 0.404, 0.1541, 0.3881, 0.2743, 0.3375, 0.2792, 0.3517, 0.1771, 0.4389, 0.1679, 0.4193, 0.2873, 0.3643, 0.2952, 0.3824, 0.1862, 0.4551, 0.1771, 0.4389, 0.2952, 0.3824, 0.304, 0.3971, 0.1388, 0.3517, 0.1313, 0.336, 0.2589, 0.2856, 0.2643, 0.3018, 0.1461, 0.3702, 0.1388, 0.3517, 0.2643, 0.3018, 0.2703, 0.3198, 0.1679, 0.4193, 0.1602, 0.404, 0.2792, 0.3517, 0.2873, 0.3643, 0.1541, 0.3881, 0.1461, 0.3702, 0.2703, 0.3198, 0.2743, 0.3375, 0.1922, 0.4713, 0.1862, 0.4551, 0.304, 0.3971, 0.3135, 0.4112, 0.2873, 0.3643, 0.2792, 0.3517, 0.2868, 0.348, 0.2941, 0.3602, 0.2743, 0.3375, 0.2703, 0.3198, 0.2799, 0.317, 0.2817, 0.334, 0.3135, 0.4112, 0.304, 0.3971, 0.3109, 0.3927, 0.3214, 0.4047, 0.2792, 0.3517, 0.2743, 0.3375, 0.2817, 0.334, 0.2868, 0.348, 0.2952, 0.3824, 0.2873, 0.3643, 0.2941, 0.3602, 0.3042, 0.3774, 0.304, 0.3971, 0.2952, 0.3824, 0.3042, 0.3774, 0.3109, 0.3927, 0.2643, 0.3018, 0.2589, 0.2856, 0.2686, 0.2832, 0.2726, 0.2993, 0.2703, 0.3198, 0.2643, 0.3018, 0.2726, 0.2993, 0.2799, 0.317, 0.3109, 0.3927, 0.3042, 0.3774, 0.3125, 0.3707, 0.3205, 0.3837, 0.2726, 0.2993, 0.2686, 0.2832, 0.2865, 0.2876, 0.2853, 0.2985, 0.2799, 0.317, 0.2726, 0.2993, 0.2853, 0.2985, 0.2894, 0.316, 0.2941, 0.3602, 0.2868, 0.348, 0.3, 0.3441, 0.3039, 0.3547, 0.2817, 0.334, 0.2799, 0.317, 0.2894, 0.316, 0.2939, 0.3322, 0.3214, 0.4047, 0.3109, 0.3927, 0.3205, 0.3837, 0.3318, 0.3895, 0.2868, 0.348, 0.2817, 0.334, 0.2939, 0.3322, 0.3, 0.3441, 0.3042, 0.3774, 0.2941, 0.3602, 0.3039, 0.3547, 0.3125, 0.3707, 0.4552, 0.6416, 0.451, 0.6262, 0.476, 0.6263, 0.4766, 0.628, 0.4774, 0.6297, 0.4969, 0.6545, 0.4644, 0.6509, 0.4796, 0.6322, 0.4818, 0.632, 0.4838, 0.6316, 0.5108, 0.6333, 0.4969, 0.6545, 0.4838, 0.6316, 0.4846, 0.6307, 0.485, 0.6298, 0.4978, 0.6016, 0.5084, 0.6141, 0.4838, 0.6272, 0.483, 0.626, 0.482, 0.625, 0.4639, 0.6016, 0.4978, 0.6016, 0.482, 0.625, 0.4804, 0.6245, 0.4785, 0.6239, 0.4644, 0.6509, 0.4552, 0.6416, 0.4774, 0.6297, 0.4784, 0.6311, 0.4796, 0.6322, 0.451, 0.6262, 0.4639, 0.6016, 0.4785, 0.6239, 0.4773, 0.625, 0.476, 0.6263, 0.5084, 0.6141, 0.5108, 0.6333, 0.485, 0.6298, 0.4845, 0.6286, 0.4838, 0.6272, 0.3587, 0.5199, 0.355, 0.5151, 0.3514, 0.5103, 0.3517, 0.5103, 0.3516, 0.5083, 0.3513, 0.5083, 0.3356, 0.5103, 0.334, 0.515, 0.3324, 0.5198, 0.3364, 0.5241, 0.3403, 0.5284, 0.3404, 0.5293, 0.3477, 0.5283, 0.3519, 0.5287, 0.3562, 0.5284, 0.3574, 0.5242, 0.5537, 0.06529, 0.5412, 0.05867, 0.5589, 0.04808, 0.5589, 0.04815, 0.5955, 0.06534, 0.5821, 0.06392, 0.5953, 0.03826, 0.5951, 0.03933, 0.5746, 0.02467, 0.5827, 0.02327, 0.5791, 0.04553, 0.5788, 0.04449, 0.5788, 0.04449, 0.5791, 0.04553, 0.5787, 0.04613, 0.5777, 0.04459, 0.5774, 0.0435, 0.5779, 0.04304, 0.5827, 0.02327, 0.5928, 0.02482, 0.5787, 0.04613, 0.5791, 0.04553, 0.574, 0.06566, 0.5637, 0.06438, 0.5779, 0.04304, 0.5774, 0.0435, 0.5928, 0.02482, 0.5821, 0.06392, 0.5777, 0.04459, 0.5787, 0.04613, 0.5637, 0.06438, 0.5746, 0.02467, 0.5788, 0.04449, 0.5779, 0.04304, 0.5821, 0.06392, 0.574, 0.06566, 0.5774, 0.0435, 0.5777, 0.04459, 0.5588, 0.04837, 0.5601, 0.04863, 0.561, 0.04939, 0.5608, 0.05009, 0.5592, 0.04882, 0.5589, 0.04815, 0.5589, 0.04808, 0.5358, 0.04566, 0.5438, 0.03002, 0.5601, 0.04863, 0.5588, 0.04837, 0.5412, 0.05867, 0.5358, 0.04566, 0.5588, 0.04837, 0.5589, 0.04808, 0.5637, 0.06438, 0.5537, 0.06529, 0.5589, 0.04815, 0.5592, 0.04882, 0.5621, 0.02327, 0.5746, 0.02467, 0.5608, 0.05009, 0.561, 0.04939, 0.5746, 0.02467, 0.5637, 0.06438, 0.5592, 0.04882, 0.5608, 0.05009, 0.5438, 0.03002, 0.5621, 0.02327, 0.561, 0.04939, 0.5601, 0.04863, 0.5976, 0.04042, 0.596, 0.04032, 0.5951, 0.03933, 0.5953, 0.03826, 0.5973, 0.03979, 0.5976, 0.04053, 0.5975, 0.04069, 0.6145, 0.05702, 0.5955, 0.06534, 0.5951, 0.03933, 0.596, 0.04032, 0.5928, 0.02482, 0.6027, 0.02332, 0.5976, 0.04053, 0.5973, 0.03979, 0.5821, 0.06392, 0.5928, 0.02482, 0.5973, 0.03979, 0.5953, 0.03826, 0.6027, 0.02332, 0.6145, 0.02844, 0.5975, 0.04069, 0.5976, 0.04053, 0.6212, 0.03917, 0.6145, 0.05702, 0.596, 0.04032, 0.5976, 0.04042, 0.6145, 0.02844, 0.6212, 0.03917, 0.5976, 0.04042, 0.5975, 0.04069, 0.5532, 0.3082, 0.5534, 0.3195, 0.5378, 0.2842, 0.5414, 0.2832, 0.5534, 0.3195, 0.5532, 0.3082, 0.5845, 0.3118, 0.5804, 0.3257, 0.5804, 0.3257, 0.5845, 0.3118, 0.605, 0.2951, 0.6155, 0.3026, 0.8335, 0.1696, 0.8591, 0.155, 0.8836, 0.1746, 0.8489, 0.195, 0.8176, 0.1434, 0.8531, 0.1243, 0.8591, 0.155, 0.8335, 0.1696, 0.159, 0.8605, 0.2297, 0.8605, 0.2056, 0.8952, 0.159, 0.8605, 0.2056, 0.8952, 0.1837, 0.915, 0.6219, 0.06566, 0.6895, 0.03961, 0.7025, 0.06566, 0.6219, 0.06566, 0.6637, 0.02541, 0.6895, 0.03961, 0.5115, 0.1009, 0.5095, 0.104, 0.5061, 0.1049, 0.503, 0.1012, 0.5029, 0.09667, 0.5069, 0.09529, 0.5103, 0.09631, 0.5118, 0.0983, 0.2911, 0.2401, 0.3208, 0.25, 0.3208, 0.25, 0.2911, 0.2401, 0.2798, 0.2817, 0.2854, 0.2609, 0.2911, 0.2401, 0.2911, 0.2401, 0.2798, 0.2817, 0.4289, 0.1509, 0.3963, 0.1508, 0.3963, 0.1508, 0.4289, 0.1509, 0.2911, 0.2401, 0.3208, 0.25, 0.3208, 0.25, 0.2911, 0.2401, 0.3155, 0.2825, 0.2798, 0.2817, 0.2798, 0.2817, 0.3155, 0.2825, 0.3155, 0.2825, 0.2798, 0.2817, 0.2911, 0.2401, 0.3208, 0.25, 0.2798, 0.2817, 0.2798, 0.2817, 0.2798, 0.2817, 0.2798, 0.2817, 0.2798, 0.2817, 0.2911, 0.2401, 0.2911, 0.2401, 0.2798, 0.2817, 0.4289, 0.1509, 0.3963, 0.1508, 0.3963, 0.1508, 0.4289, 0.1509, 0.3963, 0.1508, 0.3963, 0.1508, 0.3963, 0.1508, 0.3963, 0.1508, 0.2854, 0.2609, 0.2524, 0.2536, 0.2581, 0.2329, 0.2911, 0.2401, 0.2467, 0.2743, 0.2524, 0.2536, 0.2524, 0.2536, 0.2495, 0.264, 0.2467, 0.2743, 0.2467, 0.2743, 0.2136, 0.267, 0.2194, 0.2464, 0.2524, 0.2536, 0.2661, 0.2676, 0.2495, 0.264, 0.2495, 0.264, 0.2661, 0.2676, 0.2798, 0.2817, 0.3603, 0.5489, 0.3603, 0.5489, 0.32, 0.4153, 0.2798, 0.2817, 0.2854, 0.2609, 0.2798, 0.2817, 0.2798, 0.2817, 0.2826, 0.2713, 0.2854, 0.2609, 0.2524, 0.2536, 0.2854, 0.2609, 0.2854, 0.2609, 0.2689, 0.2572, 0.2524, 0.2536, 0.2854, 0.2609, 0.2826, 0.2713, 0.2826, 0.2713, 0.2854, 0.2609, 0.2826, 0.2713, 0.2798, 0.2817, 0.2798, 0.2817, 0.2826, 0.2713, 0.2495, 0.264, 0.2661, 0.2676, 0.2661, 0.2676, 0.2495, 0.264, 0.2524, 0.2536, 0.2689, 0.2572, 0.2689, 0.2572, 0.2524, 0.2536, 0.2689, 0.2572, 0.2854, 0.2609, 0.2854, 0.2609, 0.2689, 0.2572, 0.2495, 0.264, 0.2524, 0.2536, 0.2524, 0.2536, 0.2495, 0.264, 0.2524, 0.2536, 0.2689, 0.2572, 0.2689, 0.2572, 0.2524, 0.2536, 0.2826, 0.2713, 0.2661, 0.2676, 0.2661, 0.2676, 0.2826, 0.2713, 0.2689, 0.2572, 0.2854, 0.2609, 0.2854, 0.2609, 0.2689, 0.2572, 0.2798, 0.2817, 0.32, 0.4153, 0.32, 0.4153, 0.2798, 0.2817, 0.2632, 0.278, 0.2467, 0.2743, 0.2495, 0.264, 0.2661, 0.2676, 0.2798, 0.2817, 0.32, 0.4153, 0.32, 0.4153, 0.2798, 0.2817, 0.2661, 0.2676, 0.2826, 0.2713, 0.2826, 0.2713, 0.2661, 0.2676, 0.32, 0.4153, 0.3603, 0.5489, 0.3603, 0.5489, 0.32, 0.4153, 0.2467, 0.2743, 0.2495, 0.264, 0.2495, 0.264, 0.2467, 0.2743, 0.2661, 0.2676, 0.2495, 0.264, 0.2524, 0.2536, 0.2689, 0.2572, 0.2661, 0.2676, 0.2495, 0.264, 0.2495, 0.264, 0.2661, 0.2676, 0.2689, 0.2572, 0.2661, 0.2676, 0.2661, 0.2676, 0.2689, 0.2572, 0.2495, 0.264, 0.2524, 0.2536, 0.2524, 0.2536, 0.2495, 0.264, 0.2826, 0.2713, 0.2661, 0.2676, 0.2689, 0.2572, 0.2854, 0.2609, 0.2661, 0.2676, 0.2689, 0.2572, 0.2689, 0.2572, 0.2661, 0.2676, 0.2854, 0.2609, 0.2826, 0.2713, 0.2826, 0.2713, 0.2854, 0.2609, 0.2826, 0.2713, 0.2661, 0.2676, 0.2661, 0.2676, 0.2826, 0.2713, 0.2798, 0.2817, 0.2632, 0.278, 0.2661, 0.2676, 0.2826, 0.2713, 0.2826, 0.2713, 0.2798, 0.2817, 0.2798, 0.2817, 0.2826, 0.2713, 0.2661, 0.2676, 0.2826, 0.2713, 0.2826, 0.2713, 0.2661, 0.2676, 0.2632, 0.278, 0.2661, 0.2676, 0.2661, 0.2676, 0.2632, 0.278])
me_cylinder.use_remesh_preserve_volume = False
me_cylinder.use_remesh_preserve_attributes = False
me_cylinder.use_mirror_vertex_groups = False
me_cylinder.update()
arm_armature = bpy.data.armatures.new('Armature')  # bones are not reproduced

# ---- objects
ob_armature = bpy.data.objects.new('Armature', arm_armature)
ob_cylinder = bpy.data.objects.new('Cylinder', me_cylinder)

# ---- transforms, parenting, visibility, modifiers, constraints
ob_armature.location = (0.002742, 1.727, 3.213)
ob_armature.rotation_euler = (1.571, 2.22e-16, 2.22e-16)
ob_armature.show_in_front = True
ob_armature.lineart.crease_threshold = 0.0
ob_cylinder.parent = ob_armature
ob_cylinder.matrix_parent_inverse = Matrix(((1.0, 0.0, 0.0, -2.365), (0.0, 7.55e-08, 1.0, -3.208), (0.0, -1.0, 8.941e-08, -1.248), (0.0, 0.0, 0.0, 1.0)))
ob_cylinder.location = (2.365, -2.162, 1.779)
ob_cylinder.scale = (0.2436, 0.2436, 0.2436)
ob_cylinder.lineart.crease_threshold = 0.0
_vg = ob_cylinder.vertex_groups.new(name='stomach')
for _i, _w in zip([154, 155, 156, 157, 158, 159, 160], [0.6076, 0.6076, 0.6076, 0.6075, 0.6067, 0.6076, 0.6069]): _vg.add([_i], _w, 'REPLACE')
_vg = ob_cylinder.vertex_groups.new(name='chest')
for _i, _w in zip([62, 154, 155, 156, 157, 158, 160, 161, 162, 163, 164, 165, 166, 167, 168, 169, 170, 171, 172, 173, 174, 175, 176, 177, 178, 179, 180, 181, 182, 183, 184, 185, 186, 187, 188, 191, 193, 194, 195, 196, 197, 198, 199, 200, 201, 202, 203], [0.0008702, 0.0, 0.03398, 0.06134, 0.0, 0.0, 3.276e-05, 0.6076, 0.6076, 0.6076, 0.6076, 0.6072, 0.6076, 0.6056, 0.9813, 0.9198, 0.04514, 1.0, 0.9773, 0.9999, 0.992, 0.8167, 1.0, 0.9964, 0.9971, 0.458, 0.8947, 0.2421, 0.4287, 0.7378, 0.9777, 0.1119, 0.341, 0.5136, 0.1751, 0.001769, 0.6076, 0.6076, 0.01347, 0.125, 0.1515, 0.9556, 0.8928, 0.1503, 0.01758, 0.05235, 0.09587]): _vg.add([_i], _w, 'REPLACE')
_vg = ob_cylinder.vertex_groups.new(name='neck')
for _i, _w in zip([53, 178, 179, 181, 182, 183, 184, 185, 186, 187, 188], [0.0001547, 0.00751, 0.1277, 0.07017, 0.8642, 0.03803, 0.001437, 0.1027, 0.9999, 0.9757, 1.0]): _vg.add([_i], _w, 'REPLACE')
_vg = ob_cylinder.vertex_groups.new(name='head')
for _i, _w in zip([0, 1, 2, 3, 4, 5, 6, 7, 8, 9, 10, 11, 12, 13, 14, 15, 16, 17, 18, 19, 20, 21, 22, 23, 24, 25, 26, 27, 28, 29, 30, 31, 32, 33, 34, 35, 36, 37, 38, 39, 40, 41, 42, 43, 44, 45, 46, 47, 48, 49, 50, 51, 52, 53, 54, 55, 56, 57, 58, 59, 60, 61, 62, 63, 64, 175, 176, 177, 178, 179, 181, 182, 183, 184, 185, 186, 188, 189, 190, 191, 192, 284, 285, 286, 287, 288, 289, 290, 291, 292, 293, 294, 295, 296, 297, 298, 299, 300, 301, 302, 303, 304, 305, 306, 307, 308, 309, 310, 311, 312, 313, 314, 315, 316, 317, 318, 319, 320, 321, 322, 323, 324, 325, 326, 327, 328, 329, 330, 331, 332, 333, 334, 335, 336, 337], [0.9986, 1.0, 1.0, 1.0, 0.9973, 1.0, 1.0, 1.0, 1.0, 1.0, 0.9958, 1.0, 1.0, 1.0, 0.9283, 0.9632, 1.0, 1.0, 1.0, 1.0, 0.9838, 1.0, 0.9999, 1.0, 1.0, 1.0, 1.0, 1.0, 1.0, 0.9812, 0.9996, 1.0, 1.0, 1.0, 1.0, 1.0, 1.0, 0.9811, 0.9988, 1.0, 1.0, 1.0, 0.9999, 0.9913, 0.9954, 1.0, 1.0, 1.0, 1.0, 1.0, 1.0, 1.0, 1.0, 1.0, 1.0, 1.0, 1.0, 0.9995, 1.0, 1.0, 0.9998, 0.9997, 0.6221, 1.0, 0.8833, 0.004208, 0.0002309, 0.003393, 0.1053, 0.02636, 0.01911, 0.001826, 0.00771, 0.01766, 0.02278, 0.01755, 0.02271, 0.6037, 0.9732, 0.08139, 0.7356, 0.9741, 1.0, 1.0, 1.0, 1.0, 1.0, 1.0, 1.0, 1.0, 1.0, 1.0, 1.0, 1.0, 1.0, 1.0, 1.0, 1.0, 1.0, 1.0, 1.0, 1.0, 1.0, 1.0, 1.0, 1.0, 1.0, 1.0, 1.0, 1.0, 1.0, 1.0, 1.0, 1.0, 1.0, 1.0, 1.0, 1.0, 1.0, 1.0, 1.0, 1.0, 1.0, 1.0, 1.0, 1.0, 1.0, 1.0, 1.0, 1.0, 1.0, 1.0, 1.0, 1.0, 1.0]): _vg.add([_i], _w, 'REPLACE')
_vg = ob_cylinder.vertex_groups.new(name='arm.l')
for _i, _w in zip([162, 163, 169, 170, 171, 193, 195, 196, 197, 198, 199, 200, 201, 202, 203, 204, 205, 206, 207, 208, 209, 210, 211, 212, 213, 214, 215, 216, 217, 218, 219], [0.0, 0.0, 0.2308, 0.8277, 0.0, 0.0, 0.5531, 0.4743, 0.6327, 0.09532, 0.03558, 0.86, 0.5534, 0.6679, 0.4761, 0.9888, 0.7955, 1.0, 0.7797, 0.9415, 0.8781, 0.8424, 1.0, 0.04396, 0.001941, 0.1001, 0.0, 0.0, 0.000809, 0.0004503, 0.002517]): _vg.add([_i], _w, 'REPLACE')
_vg = ob_cylinder.vertex_groups.new(name='forearm.l')
for _i, _w in zip([204, 205, 206, 208, 211, 212, 213, 214, 215, 216, 217, 218, 219, 220, 221, 222, 223, 224, 225, 226, 227, 228, 229, 230, 231, 232, 233, 234, 235, 236, 237, 238, 240, 243], [3.195e-05, 0.002383, 4.515e-08, 1.481e-05, 0.0008948, 0.9535, 0.981, 0.9809, 0.6022, 0.981, 0.6162, 0.9809, 0.981, 1.0, 0.9818, 1.0, 0.9809, 0.981, 0.7178, 0.5341, 0.9677, 1.0, 0.9992, 0.9998, 0.371, 0.5292, 0.9142, 0.3027, 0.9062, 0.08899, 0.002056, 0.02844, 0.0005501, 0.02429]): _vg.add([_i], _w, 'REPLACE')
_vg = ob_cylinder.vertex_groups.new(name='palm.l')
for _i, _w in zip([236, 237, 238, 239, 240, 241, 242, 243, 244, 245, 246, 247, 248, 249, 250, 251, 252, 253, 254, 255, 256, 257, 258, 259, 260, 261, 262, 263, 264, 265, 266, 267, 268, 269, 270, 271, 272, 273, 274, 275, 276, 277, 278, 279], [1.0, 0.9708, 0.9173, 0.9775, 0.939, 0.9923, 0.9877, 0.999, 0.9932, 0.8982, 0.96, 0.9574, 1.0, 1.0, 1.0, 1.0, 1.0, 1.0, 0.9919, 1.0, 1.0, 1.0, 1.0, 1.0, 1.0, 0.9907, 1.0, 1.0, 0.992, 0.9988, 1.0, 1.0, 1.0, 1.0, 1.0, 1.0, 1.0, 1.0, 1.0, 1.0, 1.0, 1.0, 1.0, 0.9999]): _vg.add([_i], _w, 'REPLACE')
_vg = ob_cylinder.vertex_groups.new(name='f2b1.l')
for _i, _w in zip([244, 252, 260, 261, 262, 263, 264, 265, 273, 276], [0.9997, 0.915, 1.0, 1.0, 1.0, 0.6351, 1.0, 0.8086, 0.0009521, 0.1661]): _vg.add([_i], _w, 'REPLACE')
_vg = ob_cylinder.vertex_groups.new(name='f2b2.l')
_vg = ob_cylinder.vertex_groups.new(name='f3b1.l')
for _i, _w in zip([248, 251, 259], [1.0, 1.0, 0.8928]): _vg.add([_i], _w, 'REPLACE')
_vg = ob_cylinder.vertex_groups.new(name='f3b2.l')
for _i, _w in zip([266, 267, 268, 269, 270, 271, 272], [1.0, 0.9762, 0.9894, 0.1779, 1.0, 0.2076, 1.0]): _vg.add([_i], _w, 'REPLACE')
_vg = ob_cylinder.vertex_groups.new(name='f1b1.l')
for _i, _w in zip([244, 245, 250, 252, 253, 254, 257], [0.5191, 0.9587, 0.9999, 0.757, 1.0, 0.01429, 0.9256]): _vg.add([_i], _w, 'REPLACE')
_vg = ob_cylinder.vertex_groups.new(name='f1b2.l')
for _i, _w in zip([262, 273, 274, 275, 276, 277, 278, 279], [8.767e-06, 1.0, 1.0, 0.3552, 0.4365, 1.0, 0.9958, 0.2692]): _vg.add([_i], _w, 'REPLACE')
_vg = ob_cylinder.vertex_groups.new(name='arm.r')
_vg = ob_cylinder.vertex_groups.new(name='forearm.r')
_vg = ob_cylinder.vertex_groups.new(name='palm.r')
_vg = ob_cylinder.vertex_groups.new(name='f2b1.r')
_vg = ob_cylinder.vertex_groups.new(name='f2b2.r')
_vg = ob_cylinder.vertex_groups.new(name='f3b1.r')
_vg = ob_cylinder.vertex_groups.new(name='f3b2.r')
_vg = ob_cylinder.vertex_groups.new(name='f1b1.r')
_vg = ob_cylinder.vertex_groups.new(name='f1b2.r')
_vg = ob_cylinder.vertex_groups.new(name='pelvis')
for _i, _w in zip([135, 136, 137, 138, 139, 140, 141, 142, 143, 144, 145, 146, 147, 148, 149, 150, 151, 152, 153, 280, 281, 282, 283], [0.9939, 0.9714, 0.9918, 1.0, 0.9991, 0.7237, 0.7837, 0.8672, 0.6384, 0.9568, 0.9958, 0.6916, 0.9405, 0.6182, 0.6106, 0.6076, 0.6076, 0.9579, 0.6076, 0.3506, 0.9886, 0.8137, 0.987]): _vg.add([_i], _w, 'REPLACE')
_vg = ob_cylinder.vertex_groups.new(name='upperLeg.l')
for _i, _w in zip([65, 66, 67, 68, 69, 70, 71, 72, 73, 74, 75, 76, 77, 78, 79, 80, 81, 82, 83, 84, 85, 86, 87, 88, 89, 90, 91, 92, 93, 94, 95, 96, 98, 99, 100, 101, 102, 103, 104, 105, 106, 107, 108, 109, 110, 111, 112, 113, 114, 115, 116, 117, 118, 120, 121, 122, 123, 124, 125, 126, 127, 128, 129, 130, 131, 132, 133, 134, 135, 138, 139, 141, 142, 143, 145, 280], [0.9808, 0.8298, 0.4287, 0.9982, 0.4243, 0.9999, 0.4179, 1.0, 0.4471, 1.0, 0.4861, 0.9972, 0.788, 0.982, 0.2884, 1.0, 0.8025, 0.2901, 0.2747, 0.2439, 0.3063, 0.2663, 0.05425, 0.0322, 0.09282, 0.1162, 0.1249, 0.1154, 0.1438, 0.128, 0.0, 0.0, 0.0, 0.0, 0.0, 0.0, 0.0, 0.0, 0.0, 0.0, 0.0, 0.0, 0.0, 0.0, 0.0, 0.0, 0.0, 0.0, 0.0, 0.0, 0.0, 0.0, 0.0, 0.0, 0.0, 0.0, 0.0, 0.0, 0.0, 0.0, 0.8524, 0.2256, 0.3861, 0.6204, 0.3635, 0.5723, 0.3752, 0.8748, 0.4784, 0.009746, 0.2256, 0.0005769, 0.002467, 0.003079, 0.02626, 0.07294]): _vg.add([_i], _w, 'REPLACE')
_vg = ob_cylinder.vertex_groups.new(name='lowerLeg.l')
for _i, _w in zip([65, 67, 69, 71, 73, 75, 77, 79, 81, 82, 83, 84, 85, 86, 87, 88, 89, 90, 91, 92, 93, 94, 95, 96, 97, 98, 99, 100, 101, 102, 103, 104, 112, 113, 114, 118, 119], [0.1237, 0.02251, 0.06551, 0.1998, 0.1769, 0.01983, 0.07109, 0.05412, 0.5573, 0.207, 0.4827, 0.8637, 0.7842, 0.2174, 0.3978, 0.2398, 0.8707, 0.6133, 0.8776, 0.969, 0.9526, 0.5946, 0.7155, 0.7443, 0.9545, 0.8781, 0.5054, 0.47, 0.5316, 0.7766, 0.9097, 0.0004197, 0.02843, 0.003054, 0.1438, 0.0107, 0.03864]): _vg.add([_i], _w, 'REPLACE')
_vg = ob_cylinder.vertex_groups.new(name='foot.l')
for _i, _w in zip([97, 99, 102, 103, 104, 105, 106, 107, 108, 109, 110, 111, 112, 113, 114, 118, 119, 122, 124, 126], [0.0, 0.0001196, 0.007802, 0.0, 0.993, 0.9937, 0.9931, 0.8662, 0.9164, 0.9896, 0.9859, 0.9935, 0.8031, 0.9936, 0.9744, 0.9854, 0.9917, 0.0002607, 0.009862, 0.004246]): _vg.add([_i], _w, 'REPLACE')
_vg = ob_cylinder.vertex_groups.new(name='toe.l')
for _i, _w in zip([115, 116, 117, 120, 121, 122, 123, 124, 125, 126], [0.9956, 1.0, 0.9983, 0.9826, 1.0, 1.0, 1.0, 1.0, 1.0, 1.0]): _vg.add([_i], _w, 'REPLACE')
_vg = ob_cylinder.vertex_groups.new(name='upperLeg.r')
_vg = ob_cylinder.vertex_groups.new(name='lowerLeg.r')
_vg = ob_cylinder.vertex_groups.new(name='foot.r')
_vg = ob_cylinder.vertex_groups.new(name='toe.r')
_vg = ob_cylinder.vertex_groups.new(name='pelvis.001')
_vg = ob_cylinder.vertex_groups.new(name='pelvis.002')
_vg = ob_cylinder.vertex_groups.new(name='pelvis.003')
_vg = ob_cylinder.vertex_groups.new(name='pelvis.004')
_vg = ob_cylinder.vertex_groups.new(name='pelvis.005')
_m = ob_cylinder.modifiers.new('Mirror', 'MIRROR')
_m.use_clip = True
_m = ob_cylinder.modifiers.new('Armature', 'ARMATURE')
_m.object = ob_armature

# ---- collection membership
col_collection_1.objects.link(ob_armature)
col_collection_1.objects.link(ob_cylinder)

# ---- scene / render settings (as saved in the file)
scene.frame_start = 1; scene.frame_end = 79; scene.frame_set(1)
scene.render.engine = 'BLENDER_EEVEE_NEXT'
scene.render.image_settings.color_mode = 'RGB'
scene.render.image_settings.compression = 90
scene.render.resolution_percentage = 50
scene.render.dither_intensity = 0.0
scene.render.bake_margin = 6
scene.render.bake_bias = 0.0
scene.cycles.use_denoising = False
scene.cycles.samples = 10
scene.cycles.sampling_pattern = 'TABULATED_SOBOL'
scene.cycles.light_sampling_threshold = 0.0
scene.cycles.use_adaptive_sampling = False
scene.cycles.use_light_tree = False
scene.cycles.blur_glossy = 0.0
scene.cycles.volume_bounces = 1
scene.cycles.pixel_filter_type = 'GAUSSIAN'
scene.cycles.sample_clamp_indirect = 0.0
scene.view_settings.view_transform = 'Standard'
bpy.context.view_layer.update()

# ---- added for rendering (the .blend has no active camera and no usable light): camera, sun
cam_auto = bpy.data.cameras.new('AutoCamera')
cam_auto.lens = 50.0
cam_auto.sensor_width = 36.0
cam_auto.clip_end = 1000.0
ob_auto_camera = bpy.data.objects.new('AutoCamera', cam_auto)
scene.collection.objects.link(ob_auto_camera)
ob_auto_camera.location = (10.5358, -12.8669, 13.161)
ob_auto_camera.rotation_euler = (1.09748, -7.21219e-08, 0.694738)
scene.camera = ob_auto_camera
light_auto_sun = bpy.data.lights.new('AutoSun', 'SUN')
light_auto_sun.energy = 3.0
light_auto_sun.angle = 0.0523599
ob_auto_sun = bpy.data.objects.new('AutoSun', light_auto_sun)
scene.collection.objects.link(ob_auto_sun)
ob_auto_sun.rotation_euler = (0.872665, 0.174533, 0.523599)
bpy.context.view_layer.update()
